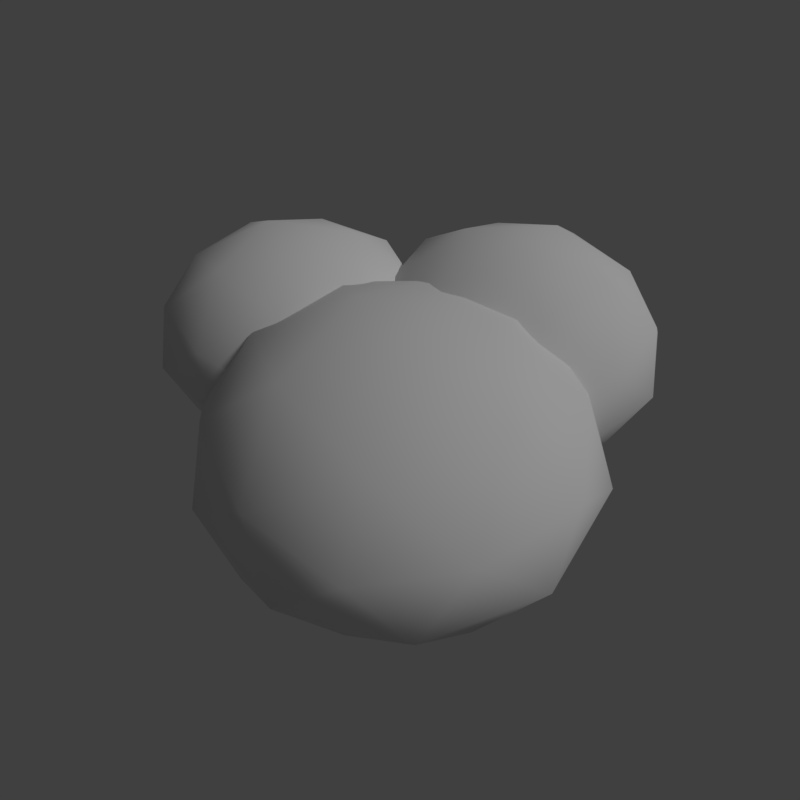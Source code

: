 # Source: bush_2.blend  (saved by Blender 2.79.0; exported with 4.5.12 LTS)
import bpy
from mathutils import Matrix  # noqa: F401  (used for matrix-valued properties, if any)

bpy.ops.wm.read_factory_settings(use_empty=True)
scene = bpy.context.scene
scene.name = 'Scene'

# ---- collections
col_collection_1 = bpy.data.collections.new('Collection 1'); scene.collection.children.link(col_collection_1)

# ---- materials (node trees are filled in below, after node groups)
mat_tree_leaves = bpy.data.materials.new('tree_leaves')
mat_tree_leaves.alpha_threshold = 0.0
mat_tree_leaves.use_transparent_shadow = False
mat_tree_leaves.roughness = 0.5
mat_tree_leaves.specular_intensity = 0.0

# ---- material node trees

# ---- world
world_world = bpy.data.worlds.new('World'); scene.world = world_world
world_world.color = (0.05088, 0.05088, 0.05088)
world_world.use_sun_shadow = False
world_world.sun_shadow_jitter_overblur = 0.0
world_world.cycles.sampling_method = 'MANUAL'

# ---- cameras
cam_camera = bpy.data.cameras.new('Camera')
cam_camera.clip_end = 100.0
cam_camera.lens = 35.0
cam_camera.sensor_width = 32.0
cam_camera.sensor_height = 18.0
cam_camera.display_size = 2.0
cam_camera.dof.focus_distance = 0.0
cam_camera.dof.aperture_fstop = 128.0
cam_camera.dof.aperture_blades = 6

# ---- lights
light_hemi = bpy.data.lights.new('Hemi', 'SUN')
light_hemi.transmission_factor = 0.0
light_hemi.angle = 0.1993
light_hemi.energy = 1.0
light_hemi.shadow_buffer_clip_start = 0.5
light_hemi.shadow_soft_size = 0.1
light_hemi.shadow_cascade_max_distance = 1000.0

# ---- meshes
me_bush2mesh = bpy.data.meshes.new('Bush2Mesh')
me_bush2mesh.from_pydata([(-0.4739, 0.01095, 0.3436), (-0.4304, -0.1984, 0.3461), (-0.2182, -0.2221, 0.3395), (-0.2884, 0.1167, 0.3354), (-0.1304, -0.02734, 0.3329), (-0.4613, 0.1876, 0.2481), (-0.6033, -0.1275, 0.2588), (-0.3476, -0.3606, 0.2546), (-0.04754, -0.1895, 0.2414), (-0.1178, 0.1493, 0.2374), (-0.6677, -0.03477, 0.1497), (-0.5799, 0.16, 0.1431), (-0.4662, -0.3882, 0.1497), (-0.6243, -0.2441, 0.1522), (-0.06847, -0.3061, 0.1349), (-0.2539, -0.4118, 0.143), (-0.02411, 0.09802, 0.1258), (0.01931, -0.1113, 0.1283), (-0.3944, 0.2657, 0.1349), (-0.1821, 0.242, 0.1283), (-0.6163, 0.04422, 0.05552), (-0.5416, -0.2945, 0.05956), (-0.6066, -0.1359, -0.001095), (-0.1764, -0.3328, 0.04884), (-0.3631, -0.3578, -0.001095), (-0.4714, 0.1642, -0.001095), (-0.2972, 0.2153, 0.0423), (-0.02532, -0.01773, 0.03818), (-0.1442, 0.1277, -0.001095), (-0.07734, -0.1949, -0.001095), (-0.3051, -0.06224, 0.3796), (-0.2823, 0.239, 0.2341), (-0.5978, 0.0591, 0.248), (-0.524, -0.2971, 0.2522), (-0.1628, -0.3373, 0.2409), (-0.01345, -0.006032, 0.2297), (-0.4934, 0.1923, 0.06099), (-0.6522, -0.139, 0.07221), (-0.3663, -0.384, 0.06787), (-0.03073, -0.2041, 0.05398), (-0.1093, 0.152, 0.04972), (0.2001, 0.0006765, 0.4209), (-0.0626, -0.1174, 0.4239), (-0.03189, -0.4035, 0.4158), (0.3932, -0.2125, 0.4109), (0.2498, -0.4623, 0.4077), (0.4361, 0.03558, 0.3039), (-0.01974, 0.1306, 0.317), (-0.2518, -0.2736, 0.3119), (0.06066, -0.6185, 0.2957), (0.4858, -0.4274, 0.2908), (0.08354, 0.2423, 0.1834), (0.3653, 0.1835, 0.1753), (-0.3226, -0.1256, 0.1833), (-0.1792, 0.1242, 0.1864), (-0.09879, -0.6249, 0.1652), (-0.2919, -0.4117, 0.1752), (0.4457, -0.5655, 0.1541), (0.1829, -0.6836, 0.1571), (0.5583, -0.0296, 0.1653), (0.5891, -0.3157, 0.1572), (0.2024, 0.1978, 0.068), (-0.2214, 0.0008363, 0.07296), (-0.0317, 0.1325, -0.001341), (-0.1654, -0.4908, 0.05983), (-0.2527, -0.2524, -0.001341), (0.4024, 0.04199, -0.001341), (0.5204, -0.1721, 0.05181), (0.2931, -0.5977, 0.04676), (0.4497, -0.3989, -0.001341), (0.04486, -0.5808, -0.001341), (0.153, -0.2427, 0.465), (0.5559, -0.1848, 0.2867), (0.2274, 0.1778, 0.3037), (-0.2196, -0.02314, 0.3089), (-0.1674, -0.5099, 0.2951), (0.3119, -0.6099, 0.2814), (0.433, 0.07913, 0.07471), (-0.04905, 0.1915, 0.08845), (-0.288, -0.2559, 0.08314), (0.04628, -0.6448, 0.06612), (0.4919, -0.4378, 0.06091), (0.02963, 0.06921, 0.3664), (0.256, 0.09641, 0.3691), (0.3003, 0.3198, 0.362), (-0.06594, 0.2758, 0.3577), (0.1014, 0.4307, 0.355), (-0.1569, 0.09854, 0.2645), (0.1651, -0.08087, 0.2759), (0.4358, 0.1698, 0.2715), (0.2811, 0.5041, 0.2574), (-0.08514, 0.46, 0.2531), (0.06068, -0.1409, 0.1596), (-0.1383, -0.02997, 0.1526), (0.4544, 0.04124, 0.1596), (0.2871, -0.1137, 0.1623), (0.4031, 0.4713, 0.1438), (0.4987, 0.2647, 0.1525), (-0.02221, 0.555, 0.1341), (0.2042, 0.5822, 0.1368), (-0.2339, 0.1766, 0.1439), (-0.1895, 0.4001, 0.1368), (-0.01861, -0.07916, 0.0592), (0.3481, -0.03042, 0.06351), (0.1737, -0.08512, -0.001167), (0.4218, 0.3542, 0.05208), (0.4315, 0.1536, -0.001167), (-0.1329, 0.08574, -0.001167), (-0.1715, 0.2754, 0.04511), (0.1007, 0.5432, 0.04071), (-0.0646, 0.43, -0.001167), (0.2842, 0.4719, -0.001167), (0.1227, 0.242, 0.4048), (-0.1953, 0.2933, 0.2496), (-0.03275, -0.05816, 0.2644), (0.3524, -0.01188, 0.2689), (0.4278, 0.3682, 0.2569), (0.08931, 0.5569, 0.245), (-0.1648, 0.06491, 0.06504), (0.1728, -0.1338, 0.077), (0.459, 0.1478, 0.07238), (0.2982, 0.5206, 0.05756), (-0.08732, 0.4693, 0.05302)], [], [(28, 40, 27), (29, 28, 27), (29, 27, 39), (26, 28, 25), (26, 25, 36), (29, 39, 23), (24, 29, 23), (24, 23, 38), (24, 38, 21), (22, 24, 21), (22, 21, 37), (22, 37, 20), (25, 22, 20), (25, 20, 36), (26, 36, 18), (19, 26, 18), (19, 18, 31), (27, 40, 16), (17, 27, 16), (17, 16, 35), (23, 39, 14), (15, 23, 14), (15, 14, 34), (21, 38, 12), (13, 21, 12), (13, 12, 33), (20, 37, 10), (11, 20, 10), (11, 10, 32), (19, 31, 9), (16, 19, 9), (16, 9, 35), (17, 35, 8), (14, 17, 8), (14, 8, 34), (15, 34, 7), (12, 15, 7), (12, 7, 33), (13, 33, 6), (10, 13, 6), (10, 6, 32), (11, 32, 5), (18, 11, 5), (18, 5, 31), (9, 31, 3), (4, 9, 3), (4, 3, 30), (8, 35, 4), (2, 8, 4), (2, 4, 30), (7, 34, 2), (1, 7, 2), (1, 2, 30), (6, 33, 1), (0, 6, 1), (0, 1, 30), (5, 32, 0), (3, 5, 0), (3, 0, 30), (31, 5, 3), (32, 6, 0), (33, 7, 1), (34, 8, 2), (35, 9, 4), (36, 11, 18), (37, 13, 10), (38, 15, 12), (39, 17, 14), (40, 19, 16), (36, 20, 11), (37, 21, 13), (38, 23, 15), (39, 27, 17), (40, 26, 19), (40, 28, 26), (69, 81, 68), (70, 69, 68), (70, 68, 80), (67, 69, 66), (67, 66, 77), (70, 80, 64), (65, 70, 64), (65, 64, 79), (65, 79, 62), (63, 65, 62), (63, 62, 78), (63, 78, 61), (66, 63, 61), (66, 61, 77), (67, 77, 59), (60, 67, 59), (60, 59, 72), (68, 81, 57), (58, 68, 57), (58, 57, 76), (64, 80, 55), (56, 64, 55), (56, 55, 75), (62, 79, 53), (54, 62, 53), (54, 53, 74), (61, 78, 51), (52, 61, 51), (52, 51, 73), (60, 72, 50), (57, 60, 50), (57, 50, 76), (58, 76, 49), (55, 58, 49), (55, 49, 75), (56, 75, 48), (53, 56, 48), (53, 48, 74), (54, 74, 47), (51, 54, 47), (51, 47, 73), (52, 73, 46), (59, 52, 46), (59, 46, 72), (50, 72, 44), (45, 50, 44), (45, 44, 71), (49, 76, 45), (43, 49, 45), (43, 45, 71), (48, 75, 43), (42, 48, 43), (42, 43, 71), (47, 74, 42), (41, 47, 42), (41, 42, 71), (46, 73, 41), (44, 46, 41), (44, 41, 71), (72, 46, 44), (73, 47, 41), (74, 48, 42), (75, 49, 43), (76, 50, 45), (77, 52, 59), (78, 54, 51), (79, 56, 53), (80, 58, 55), (81, 60, 57), (77, 61, 52), (78, 62, 54), (79, 64, 56), (80, 68, 58), (81, 67, 60), (81, 69, 67), (110, 122, 109), (111, 110, 109), (111, 109, 121), (108, 110, 107), (108, 107, 118), (111, 121, 105), (106, 111, 105), (106, 105, 120), (106, 120, 103), (104, 106, 103), (104, 103, 119), (104, 119, 102), (107, 104, 102), (107, 102, 118), (108, 118, 100), (101, 108, 100), (101, 100, 113), (109, 122, 98), (99, 109, 98), (99, 98, 117), (105, 121, 96), (97, 105, 96), (97, 96, 116), (103, 120, 94), (95, 103, 94), (95, 94, 115), (102, 119, 92), (93, 102, 92), (93, 92, 114), (101, 113, 91), (98, 101, 91), (98, 91, 117), (99, 117, 90), (96, 99, 90), (96, 90, 116), (97, 116, 89), (94, 97, 89), (94, 89, 115), (95, 115, 88), (92, 95, 88), (92, 88, 114), (93, 114, 87), (100, 93, 87), (100, 87, 113), (91, 113, 85), (86, 91, 85), (86, 85, 112), (90, 117, 86), (84, 90, 86), (84, 86, 112), (89, 116, 84), (83, 89, 84), (83, 84, 112), (88, 115, 83), (82, 88, 83), (82, 83, 112), (87, 114, 82), (85, 87, 82), (85, 82, 112), (113, 87, 85), (114, 88, 82), (115, 89, 83), (116, 90, 84), (117, 91, 86), (118, 93, 100), (119, 95, 92), (120, 97, 94), (121, 99, 96), (122, 101, 98), (118, 102, 93), (119, 103, 95), (120, 105, 97), (121, 109, 99), (122, 108, 101), (122, 110, 108)])
me_bush2mesh.polygons.foreach_set('use_smooth', [True] * 225)
_uv = me_bush2mesh.uv_layers.new(name='UVMap')
_uv.uv.foreach_set('vector', [0.7592, 0.1573, 0.7404, 0.2887, 0.6688, 0.2256, 0.6238, 0.09128, 0.7592, 0.1573, 0.6688, 0.2256, 0.6238, 0.09128, 0.6688, 0.2256, 0.5865, 0.2014, 0.8133, 0.2811, 0.7592, 0.1573, 0.8308, 0.1649, 0.8133, 0.2811, 0.8308, 0.1649, 0.8654, 0.2923, 0.6238, 0.09128, 0.5865, 0.2014, 0.5, 0.1374, 0.3963, 0.02996, 0.6238, 0.09128, 0.5, 0.1374, 0.3963, 0.02996, 0.5, 0.1374, 0.3997, 0.1524, 0.3963, 0.02996, 0.3997, 0.1524, 0.3006, 0.1471, 0.185, 0.1025, 0.3963, 0.02996, 0.3006, 0.1471, 0.185, 0.1025, 0.3006, 0.1471, 0.2185, 0.2146, 0.185, 0.1025, 0.2185, 0.2146, 0.1376, 0.2382, 0.05737, 0.17, 0.185, 0.1025, 0.1376, 0.2382, 0.05737, 0.17, 0.1376, 0.2382, 0.06692, 0.2968, 0.8133, 0.2811, 0.8654, 0.2923, 0.8329, 0.4726, 0.7719, 0.466, 0.8133, 0.2811, 0.8329, 0.4726, 0.7719, 0.466, 0.8329, 0.4726, 0.7517, 0.7124, 0.6688, 0.2256, 0.7404, 0.2887, 0.6962, 0.4269, 0.6168, 0.3859, 0.6688, 0.2256, 0.6962, 0.4269, 0.6168, 0.3859, 0.6962, 0.4269, 0.64, 0.6194, 0.5, 0.1374, 0.5865, 0.2014, 0.5351, 0.3348, 0.4514, 0.3154, 0.5, 0.1374, 0.5351, 0.3348, 0.4514, 0.3154, 0.5351, 0.3348, 0.4885, 0.5388, 0.3006, 0.1471, 0.3997, 0.1524, 0.3658, 0.3201, 0.2819, 0.3469, 0.3006, 0.1471, 0.3658, 0.3201, 0.2819, 0.3469, 0.3658, 0.3201, 0.3415, 0.5462, 0.1376, 0.2382, 0.2185, 0.2146, 0.2019, 0.401, 0.1215, 0.4399, 0.1376, 0.2382, 0.2019, 0.401, 0.1215, 0.4399, 0.2019, 0.401, 0.1872, 0.6332, 0.7719, 0.466, 0.7517, 0.7124, 0.7004, 0.6923, 0.6962, 0.4269, 0.7719, 0.466, 0.7004, 0.6923, 0.6962, 0.4269, 0.7004, 0.6923, 0.64, 0.6194, 0.6168, 0.3859, 0.64, 0.6194, 0.5607, 0.5926, 0.5351, 0.3348, 0.6168, 0.3859, 0.5607, 0.5926, 0.5351, 0.3348, 0.5607, 0.5926, 0.4885, 0.5388, 0.4514, 0.3154, 0.4885, 0.5388, 0.4152, 0.5499, 0.3658, 0.3201, 0.4514, 0.3154, 0.4152, 0.5499, 0.3658, 0.3201, 0.4152, 0.5499, 0.3415, 0.5462, 0.2819, 0.3469, 0.3415, 0.5462, 0.2689, 0.6052, 0.2019, 0.401, 0.2819, 0.3469, 0.2689, 0.6052, 0.2019, 0.401, 0.2689, 0.6052, 0.1872, 0.6332, 0.1215, 0.4399, 0.1872, 0.6332, 0.102, 0.6907, 0.04044, 0.4698, 0.1215, 0.4399, 0.102, 0.6907, 0.8329, 0.4726, 0.8067, 0.7285, 0.7517, 0.7124, 0.7004, 0.6923, 0.7517, 0.7124, 0.76, 0.9693, 0.5846, 0.8882, 0.7004, 0.6923, 0.76, 0.9693, 0.5846, 0.8882, 0.76, 0.9693, 0.4177, 0.9591, 0.5607, 0.5926, 0.64, 0.6194, 0.5846, 0.8882, 0.4654, 0.8201, 0.5607, 0.5926, 0.5846, 0.8882, 0.4654, 0.8201, 0.5846, 0.8882, 0.4177, 0.9591, 0.4152, 0.5499, 0.4885, 0.5388, 0.4654, 0.8201, 0.3547, 0.8251, 0.4152, 0.5499, 0.4654, 0.8201, 0.3547, 0.8251, 0.4654, 0.8201, 0.4177, 0.9591, 0.2689, 0.6052, 0.3415, 0.5462, 0.3547, 0.8251, 0.2311, 0.9046, 0.2689, 0.6052, 0.3547, 0.8251, 0.2311, 0.9046, 0.3547, 0.8251, 0.4177, 0.9591, 0.102, 0.6907, 0.1872, 0.6332, 0.2311, 0.9046, 0.76, 0.9693, 0.8067, 0.7285, 0.9133, 0.8838, 0.76, 0.9693, 0.9133, 0.8838, 0.4177, 0.9591, 0.7517, 0.7124, 0.8067, 0.7285, 0.76, 0.9693, 0.1872, 0.6332, 0.2689, 0.6052, 0.2311, 0.9046, 0.3415, 0.5462, 0.4152, 0.5499, 0.3547, 0.8251, 0.4885, 0.5388, 0.5607, 0.5926, 0.4654, 0.8201, 0.64, 0.6194, 0.7004, 0.6923, 0.5846, 0.8882, 0.06692, 0.2968, 0.1215, 0.4399, 0.04044, 0.4698, 0.2185, 0.2146, 0.2819, 0.3469, 0.2019, 0.401, 0.3997, 0.1524, 0.4514, 0.3154, 0.3658, 0.3201, 0.5865, 0.2014, 0.6168, 0.3859, 0.5351, 0.3348, 0.7404, 0.2887, 0.7719, 0.466, 0.6962, 0.4269, 0.06692, 0.2968, 0.1376, 0.2382, 0.1215, 0.4399, 0.2185, 0.2146, 0.3006, 0.1471, 0.2819, 0.3469, 0.3997, 0.1524, 0.5, 0.1374, 0.4514, 0.3154, 0.5865, 0.2014, 0.6688, 0.2256, 0.6168, 0.3859, 0.7404, 0.2887, 0.8133, 0.2811, 0.7719, 0.466, 0.7404, 0.2887, 0.7592, 0.1573, 0.8133, 0.2811, 0.7592, 0.1573, 0.7404, 0.2887, 0.6688, 0.2256, 0.6238, 0.09128, 0.7592, 0.1573, 0.6688, 0.2256, 0.6238, 0.09128, 0.6688, 0.2256, 0.5865, 0.2014, 0.8133, 0.2811, 0.7592, 0.1573, 0.8308, 0.1649, 0.8133, 0.2811, 0.8308, 0.1649, 0.8654, 0.2923, 0.6238, 0.09128, 0.5865, 0.2014, 0.5, 0.1374, 0.3963, 0.02996, 0.6238, 0.09128, 0.5, 0.1374, 0.3963, 0.02996, 0.5, 0.1374, 0.3997, 0.1524, 0.3963, 0.02996, 0.3997, 0.1524, 0.3006, 0.1471, 0.185, 0.1025, 0.3963, 0.02996, 0.3006, 0.1471, 0.185, 0.1025, 0.3006, 0.1471, 0.2185, 0.2146, 0.185, 0.1025, 0.2185, 0.2146, 0.1376, 0.2382, 0.05737, 0.17, 0.185, 0.1025, 0.1376, 0.2382, 0.05737, 0.17, 0.1376, 0.2382, 0.06692, 0.2968, 0.8133, 0.2811, 0.8654, 0.2923, 0.8329, 0.4726, 0.7719, 0.466, 0.8133, 0.2811, 0.8329, 0.4726, 0.7719, 0.466, 0.8329, 0.4726, 0.7517, 0.7124, 0.6688, 0.2256, 0.7404, 0.2887, 0.6962, 0.4269, 0.6168, 0.3859, 0.6688, 0.2256, 0.6962, 0.4269, 0.6168, 0.3859, 0.6962, 0.4269, 0.64, 0.6194, 0.5, 0.1374, 0.5865, 0.2014, 0.5351, 0.3348, 0.4514, 0.3154, 0.5, 0.1374, 0.5351, 0.3348, 0.4514, 0.3154, 0.5351, 0.3348, 0.4885, 0.5388, 0.3006, 0.1471, 0.3997, 0.1524, 0.3658, 0.3201, 0.2819, 0.3469, 0.3006, 0.1471, 0.3658, 0.3201, 0.2819, 0.3469, 0.3658, 0.3201, 0.3415, 0.5462, 0.1376, 0.2382, 0.2185, 0.2146, 0.2019, 0.401, 0.1215, 0.4399, 0.1376, 0.2382, 0.2019, 0.401, 0.1215, 0.4399, 0.2019, 0.401, 0.1872, 0.6332, 0.7719, 0.466, 0.7517, 0.7124, 0.7004, 0.6923, 0.6962, 0.4269, 0.7719, 0.466, 0.7004, 0.6923, 0.6962, 0.4269, 0.7004, 0.6923, 0.64, 0.6194, 0.6168, 0.3859, 0.64, 0.6194, 0.5607, 0.5926, 0.5351, 0.3348, 0.6168, 0.3859, 0.5607, 0.5926, 0.5351, 0.3348, 0.5607, 0.5926, 0.4885, 0.5388, 0.4514, 0.3154, 0.4885, 0.5388, 0.4152, 0.5499, 0.3658, 0.3201, 0.4514, 0.3154, 0.4152, 0.5499, 0.3658, 0.3201, 0.4152, 0.5499, 0.3415, 0.5462, 0.2819, 0.3469, 0.3415, 0.5462, 0.2689, 0.6052, 0.2019, 0.401, 0.2819, 0.3469, 0.2689, 0.6052, 0.2019, 0.401, 0.2689, 0.6052, 0.1872, 0.6332, 0.1215, 0.4399, 0.1872, 0.6332, 0.102, 0.6907, 0.04044, 0.4698, 0.1215, 0.4399, 0.102, 0.6907, 0.8329, 0.4726, 0.8067, 0.7285, 0.7517, 0.7124, 0.7004, 0.6923, 0.7517, 0.7124, 0.76, 0.9693, 0.5846, 0.8882, 0.7004, 0.6923, 0.76, 0.9693, 0.5846, 0.8882, 0.76, 0.9693, 0.4177, 0.9591, 0.5607, 0.5926, 0.64, 0.6194, 0.5846, 0.8882, 0.4654, 0.8201, 0.5607, 0.5926, 0.5846, 0.8882, 0.4654, 0.8201, 0.5846, 0.8882, 0.4177, 0.9591, 0.4152, 0.5499, 0.4885, 0.5388, 0.4654, 0.8201, 0.3547, 0.8251, 0.4152, 0.5499, 0.4654, 0.8201, 0.3547, 0.8251, 0.4654, 0.8201, 0.4177, 0.9591, 0.2689, 0.6052, 0.3415, 0.5462, 0.3547, 0.8251, 0.2311, 0.9046, 0.2689, 0.6052, 0.3547, 0.8251, 0.2311, 0.9046, 0.3547, 0.8251, 0.4177, 0.9591, 0.102, 0.6907, 0.1872, 0.6332, 0.2311, 0.9046, 0.76, 0.9693, 0.8067, 0.7285, 0.9133, 0.8838, 0.76, 0.9693, 0.9133, 0.8838, 0.4177, 0.9591, 0.7517, 0.7124, 0.8067, 0.7285, 0.76, 0.9693, 0.1872, 0.6332, 0.2689, 0.6052, 0.2311, 0.9046, 0.3415, 0.5462, 0.4152, 0.5499, 0.3547, 0.8251, 0.4885, 0.5388, 0.5607, 0.5926, 0.4654, 0.8201, 0.64, 0.6194, 0.7004, 0.6923, 0.5846, 0.8882, 0.06692, 0.2968, 0.1215, 0.4399, 0.04044, 0.4698, 0.2185, 0.2146, 0.2819, 0.3469, 0.2019, 0.401, 0.3997, 0.1524, 0.4514, 0.3154, 0.3658, 0.3201, 0.5865, 0.2014, 0.6168, 0.3859, 0.5351, 0.3348, 0.7404, 0.2887, 0.7719, 0.466, 0.6962, 0.4269, 0.06692, 0.2968, 0.1376, 0.2382, 0.1215, 0.4399, 0.2185, 0.2146, 0.3006, 0.1471, 0.2819, 0.3469, 0.3997, 0.1524, 0.5, 0.1374, 0.4514, 0.3154, 0.5865, 0.2014, 0.6688, 0.2256, 0.6168, 0.3859, 0.7404, 0.2887, 0.8133, 0.2811, 0.7719, 0.466, 0.7404, 0.2887, 0.7592, 0.1573, 0.8133, 0.2811, 0.7592, 0.1573, 0.7404, 0.2887, 0.6688, 0.2256, 0.6238, 0.09128, 0.7592, 0.1573, 0.6688, 0.2256, 0.6238, 0.09128, 0.6688, 0.2256, 0.5865, 0.2014, 0.8133, 0.2811, 0.7592, 0.1573, 0.8308, 0.1649, 0.8133, 0.2811, 0.8308, 0.1649, 0.8654, 0.2923, 0.6238, 0.09128, 0.5865, 0.2014, 0.5, 0.1374, 0.3963, 0.02996, 0.6238, 0.09128, 0.5, 0.1374, 0.3963, 0.02996, 0.5, 0.1374, 0.3997, 0.1524, 0.3963, 0.02996, 0.3997, 0.1524, 0.3006, 0.1471, 0.185, 0.1025, 0.3963, 0.02996, 0.3006, 0.1471, 0.185, 0.1025, 0.3006, 0.1471, 0.2185, 0.2146, 0.185, 0.1025, 0.2185, 0.2146, 0.1376, 0.2382, 0.05737, 0.17, 0.185, 0.1025, 0.1376, 0.2382, 0.05737, 0.17, 0.1376, 0.2382, 0.06692, 0.2968, 0.8133, 0.2811, 0.8654, 0.2923, 0.8329, 0.4726, 0.7719, 0.466, 0.8133, 0.2811, 0.8329, 0.4726, 0.7719, 0.466, 0.8329, 0.4726, 0.7517, 0.7124, 0.6688, 0.2256, 0.7404, 0.2887, 0.6962, 0.4269, 0.6168, 0.3859, 0.6688, 0.2256, 0.6962, 0.4269, 0.6168, 0.3859, 0.6962, 0.4269, 0.64, 0.6194, 0.5, 0.1374, 0.5865, 0.2014, 0.5351, 0.3348, 0.4514, 0.3154, 0.5, 0.1374, 0.5351, 0.3348, 0.4514, 0.3154, 0.5351, 0.3348, 0.4885, 0.5388, 0.3006, 0.1471, 0.3997, 0.1524, 0.3658, 0.3201, 0.2819, 0.3469, 0.3006, 0.1471, 0.3658, 0.3201, 0.2819, 0.3469, 0.3658, 0.3201, 0.3415, 0.5462, 0.1376, 0.2382, 0.2185, 0.2146, 0.2019, 0.401, 0.1215, 0.4399, 0.1376, 0.2382, 0.2019, 0.401, 0.1215, 0.4399, 0.2019, 0.401, 0.1872, 0.6332, 0.7719, 0.466, 0.7517, 0.7124, 0.7004, 0.6923, 0.6962, 0.4269, 0.7719, 0.466, 0.7004, 0.6923, 0.6962, 0.4269, 0.7004, 0.6923, 0.64, 0.6194, 0.6168, 0.3859, 0.64, 0.6194, 0.5607, 0.5926, 0.5351, 0.3348, 0.6168, 0.3859, 0.5607, 0.5926, 0.5351, 0.3348, 0.5607, 0.5926, 0.4885, 0.5388, 0.4514, 0.3154, 0.4885, 0.5388, 0.4152, 0.5499, 0.3658, 0.3201, 0.4514, 0.3154, 0.4152, 0.5499, 0.3658, 0.3201, 0.4152, 0.5499, 0.3415, 0.5462, 0.2819, 0.3469, 0.3415, 0.5462, 0.2689, 0.6052, 0.2019, 0.401, 0.2819, 0.3469, 0.2689, 0.6052, 0.2019, 0.401, 0.2689, 0.6052, 0.1872, 0.6332, 0.1215, 0.4399, 0.1872, 0.6332, 0.102, 0.6907, 0.04044, 0.4698, 0.1215, 0.4399, 0.102, 0.6907, 0.8329, 0.4726, 0.8067, 0.7285, 0.7517, 0.7124, 0.7004, 0.6923, 0.7517, 0.7124, 0.76, 0.9693, 0.5846, 0.8882, 0.7004, 0.6923, 0.76, 0.9693, 0.5846, 0.8882, 0.76, 0.9693, 0.4177, 0.9591, 0.5607, 0.5926, 0.64, 0.6194, 0.5846, 0.8882, 0.4654, 0.8201, 0.5607, 0.5926, 0.5846, 0.8882, 0.4654, 0.8201, 0.5846, 0.8882, 0.4177, 0.9591, 0.4152, 0.5499, 0.4885, 0.5388, 0.4654, 0.8201, 0.3547, 0.8251, 0.4152, 0.5499, 0.4654, 0.8201, 0.3547, 0.8251, 0.4654, 0.8201, 0.4177, 0.9591, 0.2689, 0.6052, 0.3415, 0.5462, 0.3547, 0.8251, 0.2311, 0.9046, 0.2689, 0.6052, 0.3547, 0.8251, 0.2311, 0.9046, 0.3547, 0.8251, 0.4177, 0.9591, 0.102, 0.6907, 0.1872, 0.6332, 0.2311, 0.9046, 0.76, 0.9693, 0.8067, 0.7285, 0.9133, 0.8838, 0.76, 0.9693, 0.9133, 0.8838, 0.4177, 0.9591, 0.7517, 0.7124, 0.8067, 0.7285, 0.76, 0.9693, 0.1872, 0.6332, 0.2689, 0.6052, 0.2311, 0.9046, 0.3415, 0.5462, 0.4152, 0.5499, 0.3547, 0.8251, 0.4885, 0.5388, 0.5607, 0.5926, 0.4654, 0.8201, 0.64, 0.6194, 0.7004, 0.6923, 0.5846, 0.8882, 0.06692, 0.2968, 0.1215, 0.4399, 0.04044, 0.4698, 0.2185, 0.2146, 0.2819, 0.3469, 0.2019, 0.401, 0.3997, 0.1524, 0.4514, 0.3154, 0.3658, 0.3201, 0.5865, 0.2014, 0.6168, 0.3859, 0.5351, 0.3348, 0.7404, 0.2887, 0.7719, 0.466, 0.6962, 0.4269, 0.06692, 0.2968, 0.1376, 0.2382, 0.1215, 0.4399, 0.2185, 0.2146, 0.3006, 0.1471, 0.2819, 0.3469, 0.3997, 0.1524, 0.5, 0.1374, 0.4514, 0.3154, 0.5865, 0.2014, 0.6688, 0.2256, 0.6168, 0.3859, 0.7404, 0.2887, 0.8133, 0.2811, 0.7719, 0.466, 0.7404, 0.2887, 0.7592, 0.1573, 0.8133, 0.2811])
me_bush2mesh.materials.append(mat_tree_leaves)
me_bush2mesh.use_remesh_preserve_volume = False
me_bush2mesh.use_remesh_preserve_attributes = False
me_bush2mesh.use_mirror_vertex_groups = False
me_bush2mesh.use_paint_bone_selection = False
me_bush2mesh.use_paint_mask = True
me_bush2mesh.update()

# ---- objects
ob_camera = bpy.data.objects.new('Camera', cam_camera)
ob_bush2mesh = bpy.data.objects.new('Bush2Mesh', me_bush2mesh)
ob_hemi = bpy.data.objects.new('Hemi', light_hemi)

# ---- transforms, parenting, visibility, modifiers, constraints
ob_camera.location = (0.8715, -1.14, 1.701)
ob_camera.rotation_euler = (0.7059, -1.656e-05, 0.6774)
ob_camera.hide_viewport = True
ob_camera.lineart.crease_threshold = 0.0
ob_bush2mesh.location = (0.0, 0.0, 0.0)
ob_bush2mesh.lock_rotations_4d = False
ob_bush2mesh.empty_display_type = 'ARROWS'
ob_bush2mesh.lineart.crease_threshold = 0.0
ob_hemi.location = (0.0, 0.0, 0.0)
ob_hemi.rotation_euler = (-0.588, 0.4478, -0.281)
ob_hemi.hide_viewport = True
ob_hemi.lineart.crease_threshold = 0.0

# ---- collection membership
col_collection_1.objects.link(ob_camera)
col_collection_1.objects.link(ob_bush2mesh)
col_collection_1.objects.link(ob_hemi)

# ---- scene / render settings (as saved in the file)
scene.camera = ob_camera
scene.frame_start = 1; scene.frame_end = 250; scene.frame_set(1)
scene.render.engine = 'BLENDER_EEVEE_NEXT'
scene.render.resolution_x = 256
scene.render.resolution_y = 256
scene.render.resolution_percentage = 50
scene.render.dither_intensity = 0.0
scene.render.film_transparent = True
scene.cycles.use_denoising = False
scene.cycles.samples = 128
scene.cycles.sampling_pattern = 'TABULATED_SOBOL'
scene.cycles.use_adaptive_sampling = False
scene.cycles.use_light_tree = False
scene.cycles.blur_glossy = 0.0
scene.cycles.sample_clamp_indirect = 0.0
scene.view_settings.view_transform = 'Standard'
bpy.context.view_layer.update()
